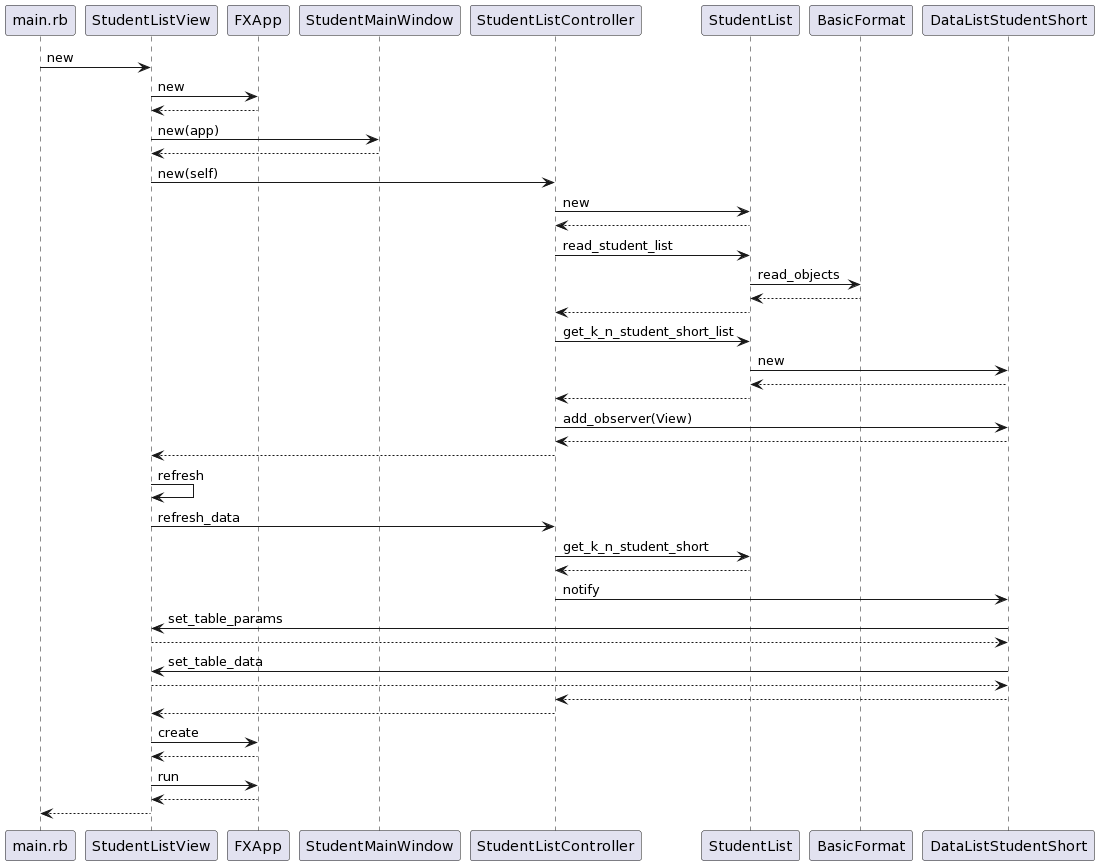

The diagram above was rendered by PlantUML. Its source (embedded in the PNG):
@startuml
main.rb -> StudentListView : new
StudentListView -> FXApp : new
StudentListView <-- FXApp

StudentListView -> StudentMainWindow : new(app)
StudentListView <-- StudentMainWindow

StudentListView -> StudentListController : new(self)

StudentListController -> StudentList : new
StudentListController <-- StudentList

StudentListController -> StudentList : read_student_list
StudentList -> BasicFormat : read_objects
StudentList <-- BasicFormat
StudentListController <-- StudentList

StudentListController -> StudentList : get_k_n_student_short_list
StudentList -> DataListStudentShort : new
StudentList <-- DataListStudentShort
StudentListController <-- StudentList

StudentListController -> DataListStudentShort: add_observer(View) 
StudentListController <-- DataListStudentShort

StudentListView <-- StudentListController
StudentListView -> StudentListView : refresh
StudentListView -> StudentListController : refresh_data

StudentListController -> StudentList : get_k_n_student_short
StudentListController <-- StudentList

StudentListController -> DataListStudentShort: notify

StudentListView <- DataListStudentShort: set_table_params
StudentListView --> DataListStudentShort

StudentListView <- DataListStudentShort : set_table_data
StudentListView --> DataListStudentShort

StudentListController <-- DataListStudentShort
StudentListView <-- StudentListController

StudentListView -> FXApp : create
StudentListView <-- FXApp
StudentListView -> FXApp : run
StudentListView <-- FXApp

main.rb <-- StudentListView
@enduml